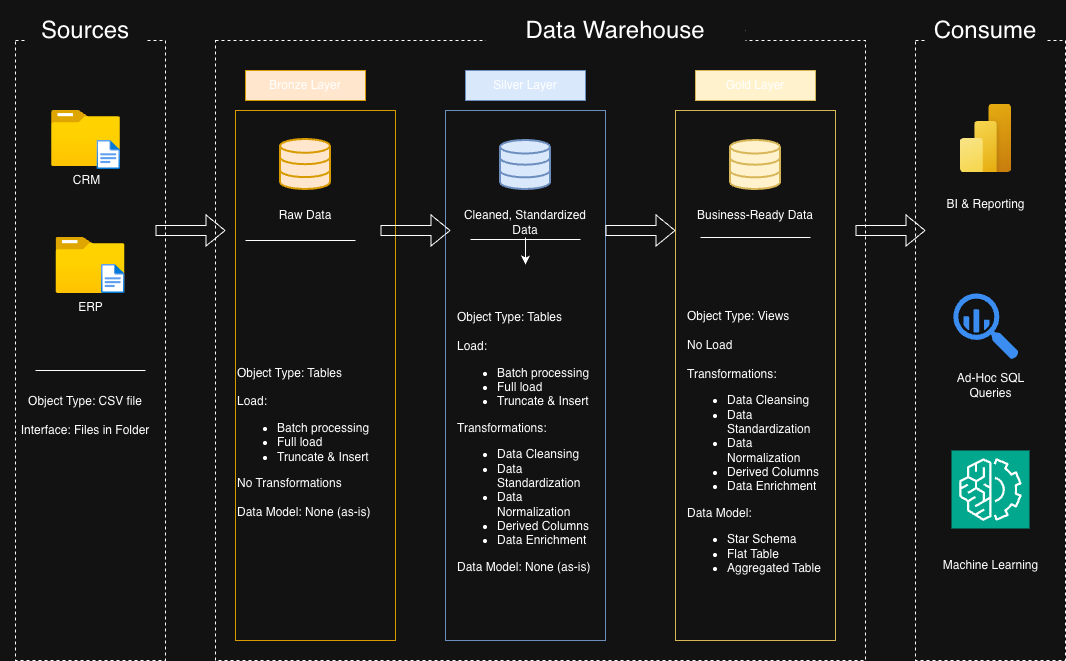

The diagram above was exported from draw.io. Its source (the exported page's mxGraphModel, read from the mxfile embedded in the PNG):
<mxGraphModel dx="830" dy="600" grid="1" gridSize="10" guides="1" tooltips="1" connect="1" arrows="1" fold="1" page="1" pageScale="1" pageWidth="850" pageHeight="1100" math="0" shadow="0">
  <root>
    <mxCell id="0" />
    <mxCell id="1" parent="0" />
    <mxCell id="7rDvMRt3Y4indmeQlIdX-1" value="" style="rounded=0;whiteSpace=wrap;html=1;fillColor=none;dashed=1;" parent="1" vertex="1">
      <mxGeometry x="60" y="120" width="150" height="620" as="geometry" />
    </mxCell>
    <mxCell id="7rDvMRt3Y4indmeQlIdX-2" value="Sources" style="rounded=0;whiteSpace=wrap;html=1;strokeColor=none;fillColor=default;strokeWidth=1;fontSize=24;" parent="1" vertex="1">
      <mxGeometry x="70" y="80" width="120" height="60" as="geometry" />
    </mxCell>
    <mxCell id="7rDvMRt3Y4indmeQlIdX-3" value="" style="rounded=0;whiteSpace=wrap;html=1;fillColor=none;dashed=1;" parent="1" vertex="1">
      <mxGeometry x="260" y="120" width="650" height="620" as="geometry" />
    </mxCell>
    <mxCell id="7rDvMRt3Y4indmeQlIdX-5" style="edgeStyle=orthogonalEdgeStyle;rounded=0;orthogonalLoop=1;jettySize=auto;html=1;exitX=1;exitY=0.5;exitDx=0;exitDy=0;" parent="1" source="7rDvMRt3Y4indmeQlIdX-4" edge="1">
      <mxGeometry relative="1" as="geometry">
        <mxPoint x="760" y="109.66666666666663" as="targetPoint" />
      </mxGeometry>
    </mxCell>
    <mxCell id="7rDvMRt3Y4indmeQlIdX-4" value="Data Warehouse" style="rounded=0;whiteSpace=wrap;html=1;strokeColor=none;fillColor=default;strokeWidth=1;fontSize=24;" parent="1" vertex="1">
      <mxGeometry x="530" y="80" width="260" height="60" as="geometry" />
    </mxCell>
    <mxCell id="7rDvMRt3Y4indmeQlIdX-6" value="" style="rounded=0;whiteSpace=wrap;html=1;fillColor=none;dashed=1;" parent="1" vertex="1">
      <mxGeometry x="960" y="120" width="150" height="620" as="geometry" />
    </mxCell>
    <mxCell id="7rDvMRt3Y4indmeQlIdX-7" value="Consume" style="rounded=0;whiteSpace=wrap;html=1;strokeColor=none;fillColor=default;strokeWidth=1;fontSize=24;" parent="1" vertex="1">
      <mxGeometry x="970" y="80" width="120" height="60" as="geometry" />
    </mxCell>
    <mxCell id="7rDvMRt3Y4indmeQlIdX-9" value="CRM" style="image;aspect=fixed;html=1;points=[];align=center;fontSize=12;image=img/lib/azure2/general/Folder_Blank.svg;" parent="1" vertex="1">
      <mxGeometry x="96" y="190" width="69" height="56.00000000000001" as="geometry" />
    </mxCell>
    <mxCell id="7rDvMRt3Y4indmeQlIdX-10" value="" style="image;aspect=fixed;html=1;points=[];align=center;fontSize=12;image=img/lib/azure2/general/File.svg;" parent="1" vertex="1">
      <mxGeometry x="141.45999999999998" y="220" width="23.54" height="29" as="geometry" />
    </mxCell>
    <mxCell id="7rDvMRt3Y4indmeQlIdX-11" value="ERP" style="image;aspect=fixed;html=1;points=[];align=center;fontSize=12;image=img/lib/azure2/general/Folder_Blank.svg;" parent="1" vertex="1">
      <mxGeometry x="100.5" y="317" width="69" height="56.00000000000001" as="geometry" />
    </mxCell>
    <mxCell id="7rDvMRt3Y4indmeQlIdX-12" value="" style="image;aspect=fixed;html=1;points=[];align=center;fontSize=12;image=img/lib/azure2/general/File.svg;" parent="1" vertex="1">
      <mxGeometry x="145.95999999999998" y="344" width="23.54" height="29" as="geometry" />
    </mxCell>
    <mxCell id="7rDvMRt3Y4indmeQlIdX-14" value="" style="endArrow=none;html=1;rounded=0;" parent="1" edge="1">
      <mxGeometry width="50" height="50" relative="1" as="geometry">
        <mxPoint x="80" y="450" as="sourcePoint" />
        <mxPoint x="190" y="450" as="targetPoint" />
        <Array as="points">
          <mxPoint x="180" y="450" />
        </Array>
      </mxGeometry>
    </mxCell>
    <mxCell id="7rDvMRt3Y4indmeQlIdX-15" value="Object Type: CSV file&lt;div&gt;&lt;br&gt;&lt;/div&gt;&lt;div&gt;Interface: Files in Folder&lt;/div&gt;" style="text;html=1;align=center;verticalAlign=middle;whiteSpace=wrap;rounded=0;" parent="1" vertex="1">
      <mxGeometry x="45" y="480" width="170" height="30" as="geometry" />
    </mxCell>
    <mxCell id="7rDvMRt3Y4indmeQlIdX-16" value="" style="html=1;verticalLabelPosition=bottom;align=center;labelBackgroundColor=#ffffff;verticalAlign=top;strokeWidth=2;strokeColor=#d79b00;shadow=0;dashed=0;shape=mxgraph.ios7.icons.data;fillColor=#ffe6cc;" parent="1" vertex="1">
      <mxGeometry x="325" y="219" width="50" height="50" as="geometry" />
    </mxCell>
    <mxCell id="7rDvMRt3Y4indmeQlIdX-17" value="Bronze Layer" style="rounded=0;whiteSpace=wrap;html=1;fillColor=#ffe6cc;strokeColor=#d79b00;" parent="1" vertex="1">
      <mxGeometry x="290" y="150" width="120" height="30" as="geometry" />
    </mxCell>
    <mxCell id="7rDvMRt3Y4indmeQlIdX-18" value="" style="rounded=0;whiteSpace=wrap;html=1;fillColor=none;strokeColor=#d79b00;" parent="1" vertex="1">
      <mxGeometry x="280" y="190" width="160" height="530" as="geometry" />
    </mxCell>
    <mxCell id="7rDvMRt3Y4indmeQlIdX-19" value="Silver Layer" style="rounded=0;whiteSpace=wrap;html=1;fillColor=#dae8fc;strokeColor=#6c8ebf;" parent="1" vertex="1">
      <mxGeometry x="510" y="150" width="120" height="30" as="geometry" />
    </mxCell>
    <mxCell id="7rDvMRt3Y4indmeQlIdX-20" value="" style="rounded=0;whiteSpace=wrap;html=1;fillColor=none;strokeColor=#6c8ebf;" parent="1" vertex="1">
      <mxGeometry x="490" y="190" width="160" height="530" as="geometry" />
    </mxCell>
    <mxCell id="7rDvMRt3Y4indmeQlIdX-21" value="Gold Layer" style="rounded=0;whiteSpace=wrap;html=1;fillColor=#fff2cc;strokeColor=#d6b656;" parent="1" vertex="1">
      <mxGeometry x="740" y="150" width="120" height="30" as="geometry" />
    </mxCell>
    <mxCell id="7rDvMRt3Y4indmeQlIdX-22" value="" style="rounded=0;whiteSpace=wrap;html=1;fillColor=none;strokeColor=#d6b656;" parent="1" vertex="1">
      <mxGeometry x="720" y="190" width="160" height="530" as="geometry" />
    </mxCell>
    <mxCell id="7rDvMRt3Y4indmeQlIdX-25" value="" style="html=1;verticalLabelPosition=bottom;align=center;labelBackgroundColor=#ffffff;verticalAlign=top;strokeWidth=2;strokeColor=#6c8ebf;shadow=0;dashed=0;shape=mxgraph.ios7.icons.data;fillColor=#dae8fc;" parent="1" vertex="1">
      <mxGeometry x="545" y="220" width="50" height="49" as="geometry" />
    </mxCell>
    <mxCell id="7rDvMRt3Y4indmeQlIdX-26" value="" style="html=1;verticalLabelPosition=bottom;align=center;labelBackgroundColor=#ffffff;verticalAlign=top;strokeWidth=2;strokeColor=#d6b656;shadow=0;dashed=0;shape=mxgraph.ios7.icons.data;fillColor=#fff2cc;" parent="1" vertex="1">
      <mxGeometry x="775" y="220" width="50" height="49" as="geometry" />
    </mxCell>
    <mxCell id="7rDvMRt3Y4indmeQlIdX-29" value="" style="shape=flexArrow;endArrow=classic;html=1;rounded=0;" parent="1" edge="1">
      <mxGeometry width="50" height="50" relative="1" as="geometry">
        <mxPoint x="200" y="310" as="sourcePoint" />
        <mxPoint x="270" y="310" as="targetPoint" />
      </mxGeometry>
    </mxCell>
    <mxCell id="7rDvMRt3Y4indmeQlIdX-30" value="" style="shape=flexArrow;endArrow=classic;html=1;rounded=0;" parent="1" edge="1">
      <mxGeometry width="50" height="50" relative="1" as="geometry">
        <mxPoint x="425" y="310" as="sourcePoint" />
        <mxPoint x="495" y="310" as="targetPoint" />
      </mxGeometry>
    </mxCell>
    <mxCell id="7rDvMRt3Y4indmeQlIdX-31" value="" style="shape=flexArrow;endArrow=classic;html=1;rounded=0;" parent="1" edge="1">
      <mxGeometry width="50" height="50" relative="1" as="geometry">
        <mxPoint x="650" y="310" as="sourcePoint" />
        <mxPoint x="720" y="310" as="targetPoint" />
      </mxGeometry>
    </mxCell>
    <mxCell id="7rDvMRt3Y4indmeQlIdX-32" value="" style="shape=flexArrow;endArrow=classic;html=1;rounded=0;" parent="1" edge="1">
      <mxGeometry width="50" height="50" relative="1" as="geometry">
        <mxPoint x="900" y="310" as="sourcePoint" />
        <mxPoint x="970" y="310" as="targetPoint" />
      </mxGeometry>
    </mxCell>
    <mxCell id="7rDvMRt3Y4indmeQlIdX-34" value="" style="endArrow=none;html=1;rounded=0;" parent="1" edge="1">
      <mxGeometry width="50" height="50" relative="1" as="geometry">
        <mxPoint x="290" y="320" as="sourcePoint" />
        <mxPoint x="400" y="320" as="targetPoint" />
        <Array as="points">
          <mxPoint x="390" y="320" />
        </Array>
      </mxGeometry>
    </mxCell>
    <mxCell id="7rDvMRt3Y4indmeQlIdX-35" value="" style="endArrow=none;html=1;rounded=0;" parent="1" edge="1">
      <mxGeometry width="50" height="50" relative="1" as="geometry">
        <mxPoint x="515" y="319" as="sourcePoint" />
        <mxPoint x="625" y="319" as="targetPoint" />
        <Array as="points">
          <mxPoint x="615" y="319" />
        </Array>
      </mxGeometry>
    </mxCell>
    <mxCell id="7rDvMRt3Y4indmeQlIdX-36" value="" style="endArrow=none;html=1;rounded=0;" parent="1" edge="1">
      <mxGeometry width="50" height="50" relative="1" as="geometry">
        <mxPoint x="745" y="317" as="sourcePoint" />
        <mxPoint x="855" y="317" as="targetPoint" />
        <Array as="points">
          <mxPoint x="845" y="317" />
        </Array>
      </mxGeometry>
    </mxCell>
    <mxCell id="7rDvMRt3Y4indmeQlIdX-37" value="Object Type: Tables&lt;div&gt;&lt;br&gt;&lt;/div&gt;&lt;div&gt;Load:&lt;/div&gt;&lt;div&gt;&lt;ul&gt;&lt;li&gt;Batch processing&lt;/li&gt;&lt;li&gt;Full load&lt;/li&gt;&lt;li&gt;Truncate &amp;amp; Insert&lt;/li&gt;&lt;/ul&gt;&lt;div&gt;Transformations:&lt;/div&gt;&lt;/div&gt;&lt;div&gt;&lt;ul&gt;&lt;li&gt;Data Cleansing&lt;/li&gt;&lt;li&gt;Data Standardization&lt;/li&gt;&lt;li&gt;Data Normalization&lt;/li&gt;&lt;li&gt;Derived Columns&lt;/li&gt;&lt;li&gt;Data Enrichment&lt;/li&gt;&lt;/ul&gt;&lt;div&gt;Data Model: None (as-is)&lt;/div&gt;&lt;/div&gt;&lt;div&gt;&lt;br&gt;&lt;/div&gt;" style="text;html=1;align=left;verticalAlign=middle;whiteSpace=wrap;rounded=0;" parent="1" vertex="1">
      <mxGeometry x="500" y="344" width="140" height="370" as="geometry" />
    </mxCell>
    <mxCell id="7rDvMRt3Y4indmeQlIdX-40" value="Object Type: Views&lt;div&gt;&lt;br&gt;&lt;/div&gt;&lt;div&gt;No Load&lt;/div&gt;&lt;div&gt;&lt;br&gt;&lt;/div&gt;&lt;div&gt;&lt;div&gt;Transformations:&lt;/div&gt;&lt;/div&gt;&lt;div&gt;&lt;ul&gt;&lt;li&gt;Data Cleansing&lt;/li&gt;&lt;li&gt;Data Standardization&lt;/li&gt;&lt;li&gt;Data Normalization&lt;/li&gt;&lt;li&gt;Derived Columns&lt;/li&gt;&lt;li&gt;Data Enrichment&lt;/li&gt;&lt;/ul&gt;&lt;div&gt;Data Model:&lt;/div&gt;&lt;/div&gt;&lt;div&gt;&lt;ul&gt;&lt;li&gt;Star Schema&lt;/li&gt;&lt;li&gt;Flat Table&lt;/li&gt;&lt;li&gt;Aggregated Table&lt;/li&gt;&lt;/ul&gt;&lt;/div&gt;&lt;div&gt;&lt;br&gt;&lt;/div&gt;" style="text;html=1;align=left;verticalAlign=middle;whiteSpace=wrap;rounded=0;" parent="1" vertex="1">
      <mxGeometry x="730" y="350" width="140" height="370" as="geometry" />
    </mxCell>
    <mxCell id="7rDvMRt3Y4indmeQlIdX-42" value="Object Type: Tables&lt;div&gt;&lt;br&gt;&lt;/div&gt;&lt;div&gt;Load:&lt;/div&gt;&lt;div&gt;&lt;ul&gt;&lt;li&gt;Batch processing&lt;/li&gt;&lt;li&gt;Full load&lt;/li&gt;&lt;li&gt;Truncate &amp;amp; Insert&lt;/li&gt;&lt;/ul&gt;&lt;div&gt;No Transformations&lt;/div&gt;&lt;/div&gt;&lt;div&gt;&lt;br&gt;&lt;/div&gt;&lt;div&gt;&lt;div&gt;Data Model: None (as-is)&lt;/div&gt;&lt;/div&gt;&lt;div&gt;&lt;br&gt;&lt;/div&gt;" style="text;html=1;align=left;verticalAlign=middle;whiteSpace=wrap;rounded=0;" parent="1" vertex="1">
      <mxGeometry x="280" y="344" width="140" height="370" as="geometry" />
    </mxCell>
    <mxCell id="7rDvMRt3Y4indmeQlIdX-43" value="Business-Ready Data" style="text;html=1;align=center;verticalAlign=middle;whiteSpace=wrap;rounded=0;" parent="1" vertex="1">
      <mxGeometry x="735" y="280" width="130" height="30" as="geometry" />
    </mxCell>
    <mxCell id="7rDvMRt3Y4indmeQlIdX-45" value="" style="edgeStyle=orthogonalEdgeStyle;rounded=0;orthogonalLoop=1;jettySize=auto;html=1;" parent="1" source="7rDvMRt3Y4indmeQlIdX-44" target="7rDvMRt3Y4indmeQlIdX-37" edge="1">
      <mxGeometry relative="1" as="geometry" />
    </mxCell>
    <mxCell id="7rDvMRt3Y4indmeQlIdX-44" value="Cleaned, Standardized Data&lt;span style=&quot;color: rgba(0, 0, 0, 0); font-family: monospace; font-size: 0px; text-align: start; text-wrap-mode: nowrap;&quot;&gt;%3CmxGraphModel%3E%3Croot%3E%3CmxCell%20id%3D%220%22%2F%3E%3CmxCell%20id%3D%221%22%20parent%3D%220%22%2F%3E%3CmxCell%20id%3D%222%22%20value%3D%22Business-Ready%20Data%22%20style%3D%22text%3Bhtml%3D1%3Balign%3Dcenter%3BverticalAlign%3Dmiddle%3BwhiteSpace%3Dwrap%3Brounded%3D0%3B%22%20vertex%3D%221%22%20parent%3D%221%22%3E%3CmxGeometry%20x%3D%22735%22%20y%3D%22280%22%20width%3D%22130%22%20height%3D%2230%22%20as%3D%22geometry%22%2F%3E%3C%2FmxCell%3E%3C%2Froot%3E%3C%2FmxGraphModel%3E&lt;/span&gt;&lt;span style=&quot;color: rgba(0, 0, 0, 0); font-family: monospace; font-size: 0px; text-align: start; text-wrap-mode: nowrap;&quot;&gt;%3CmxGraphModel%3E%3Croot%3E%3CmxCell%20id%3D%220%22%2F%3E%3CmxCell%20id%3D%221%22%20parent%3D%220%22%2F%3E%3CmxCell%20id%3D%222%22%20value%3D%22Business-Ready%20Data%22%20style%3D%22text%3Bhtml%3D1%3Balign%3Dcenter%3BverticalAlign%3Dmiddle%3BwhiteSpace%3Dwrap%3Brounded%3D0%3B%22%20vertex%3D%221%22%20parent%3D%221%22%3E%3CmxGeometry%20x%3D%22735%22%20y%3D%22280%22%20width%3D%22130%22%20height%3D%2230%22%20as%3D%22geometry%22%2F%3E%3C%2FmxCell%3E%3C%2Froot%3E%3C%2FmxGraphModel%3E&lt;/span&gt;" style="text;html=1;align=center;verticalAlign=middle;whiteSpace=wrap;rounded=0;" parent="1" vertex="1">
      <mxGeometry x="505" y="287" width="130" height="30" as="geometry" />
    </mxCell>
    <mxCell id="7rDvMRt3Y4indmeQlIdX-46" value="Raw Data" style="text;html=1;align=center;verticalAlign=middle;whiteSpace=wrap;rounded=0;" parent="1" vertex="1">
      <mxGeometry x="285" y="280" width="130" height="30" as="geometry" />
    </mxCell>
    <mxCell id="7rDvMRt3Y4indmeQlIdX-47" value="" style="image;aspect=fixed;html=1;points=[];align=center;fontSize=12;image=img/lib/azure2/power_platform/PowerBI.svg;" parent="1" vertex="1">
      <mxGeometry x="1005" y="184" width="51" height="68" as="geometry" />
    </mxCell>
    <mxCell id="7rDvMRt3Y4indmeQlIdX-48" value="" style="sketch=0;html=1;aspect=fixed;strokeColor=none;shadow=0;fillColor=#3B8DF1;verticalAlign=top;labelPosition=center;verticalLabelPosition=bottom;shape=mxgraph.gcp2.big_query" parent="1" vertex="1">
      <mxGeometry x="997.83" y="373" width="65.34" height="66" as="geometry" />
    </mxCell>
    <mxCell id="7rDvMRt3Y4indmeQlIdX-50" value="" style="sketch=0;points=[[0,0,0],[0.25,0,0],[0.5,0,0],[0.75,0,0],[1,0,0],[0,1,0],[0.25,1,0],[0.5,1,0],[0.75,1,0],[1,1,0],[0,0.25,0],[0,0.5,0],[0,0.75,0],[1,0.25,0],[1,0.5,0],[1,0.75,0]];outlineConnect=0;fontColor=#232F3E;fillColor=#01A88D;strokeColor=#ffffff;dashed=0;verticalLabelPosition=bottom;verticalAlign=top;align=center;html=1;fontSize=12;fontStyle=0;aspect=fixed;shape=mxgraph.aws4.resourceIcon;resIcon=mxgraph.aws4.machine_learning;" parent="1" vertex="1">
      <mxGeometry x="996" y="530" width="78" height="78" as="geometry" />
    </mxCell>
    <mxCell id="7rDvMRt3Y4indmeQlIdX-51" value="BI &amp;amp; Reporting" style="text;html=1;align=center;verticalAlign=middle;whiteSpace=wrap;rounded=0;" parent="1" vertex="1">
      <mxGeometry x="977.5" y="269" width="105" height="30" as="geometry" />
    </mxCell>
    <mxCell id="7rDvMRt3Y4indmeQlIdX-52" value="Ad-Hoc SQL Queries&lt;span style=&quot;color: rgba(0, 0, 0, 0); font-family: monospace; font-size: 0px; text-align: start; text-wrap-mode: nowrap;&quot;&gt;%3CmxGraphModel%3E%3Croot%3E%3CmxCell%20id%3D%220%22%2F%3E%3CmxCell%20id%3D%221%22%20parent%3D%220%22%2F%3E%3CmxCell%20id%3D%222%22%20value%3D%22BI%20%26amp%3Bamp%3B%20Reporting%22%20style%3D%22text%3Bhtml%3D1%3Balign%3Dcenter%3BverticalAlign%3Dmiddle%3BwhiteSpace%3Dwrap%3Brounded%3D0%3B%22%20vertex%3D%221%22%20parent%3D%221%22%3E%3CmxGeometry%20x%3D%22977.5%22%20y%3D%22269%22%20width%3D%22105%22%20height%3D%2230%22%20as%3D%22geometry%22%2F%3E%3C%2FmxCell%3E%3C%2Froot%3E%3C%2FmxGraphModel%3E&lt;/span&gt;" style="text;html=1;align=center;verticalAlign=middle;whiteSpace=wrap;rounded=0;" parent="1" vertex="1">
      <mxGeometry x="982.5" y="450" width="105" height="30" as="geometry" />
    </mxCell>
    <mxCell id="7rDvMRt3Y4indmeQlIdX-53" value="Machine Learning" style="text;html=1;align=center;verticalAlign=middle;whiteSpace=wrap;rounded=0;" parent="1" vertex="1">
      <mxGeometry x="982.5" y="630" width="105" height="30" as="geometry" />
    </mxCell>
  </root>
</mxGraphModel>